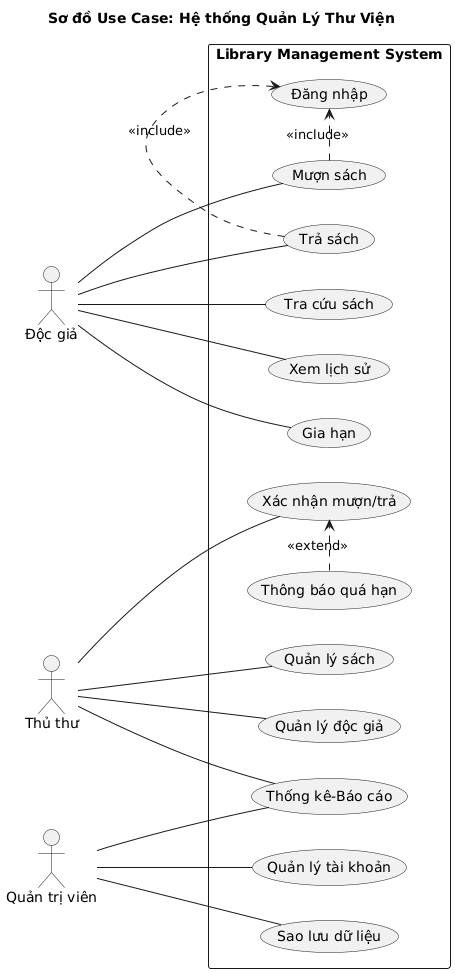

The diagram above was rendered by PlantUML. Its source (embedded in the PNG):
@startuml
title Sơ đồ Use Case: Hệ thống Quản Lý Thư Viện

' *** Lệnh bắt buộc hướng vẽ Ngang ***
left to right direction

' Định nghĩa Actor bên trái
actor "Độc giả" as DG

' Định nghĩa Boundary (Hệ thống) và các Use Case
rectangle "Library Management System" {
  
  ' Nhóm 1: Tra cứu và Lịch sử
  (Tra cứu sách) as UC_Search
  (Xem lịch sử) as UC_History
  
  ' Nhóm 2: Mượn Trả
  (Mượn sách) as UC_Borrow
  (Trả sách) as UC_Return
  (Gia hạn) as UC_Extend
  (Đăng nhập) as UC_Login
  (Xác nhận mượn/trả) as UC_Confirm
  (Thông báo quá hạn) as UC_Notify
  
  ' Nhóm 3: Quản lý
  (Quản lý sách) as UC_MngBook
  (Quản lý độc giả) as UC_MngPatron
  (Thống kê-Báo cáo) as UC_Report
  (Quản lý tài khoản) as UC_MngAccount
  (Sao lưu dữ liệu) as UC_Backup
  
  ' ------------------ Mối quan hệ ------------------
  
  ' Liên kết Độc giả (DG)
  DG -- UC_Search
  DG -- UC_Borrow
  DG -- UC_Return
  DG -- UC_Extend
  DG -- UC_History
  
  ' Liên kết Include (Bắt buộc)
  UC_Borrow .> UC_Login : <<include>>
  UC_Return .> UC_Login : <<include>>
  
  ' Liên kết Extend (Mở rộng)
  UC_Notify .> UC_Confirm : <<extend>>
}

' Định nghĩa Actor bên phải và liên kết chúng
actor "Thủ thư" as TT
actor "Quản trị viên" as QTV

TT -- UC_Confirm
TT -- UC_MngBook
TT -- UC_MngPatron
TT -- UC_Report

QTV -- UC_MngAccount
QTV -- UC_Backup
QTV -- UC_Report
@enduml